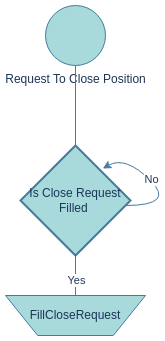

The diagram above was exported from draw.io. Its source (the exported page's mxGraphModel, read from the mxfile embedded in the PNG):
<mxGraphModel dx="530" dy="352" grid="1" gridSize="10" guides="1" tooltips="1" connect="1" arrows="1" fold="1" page="1" pageScale="1" pageWidth="850" pageHeight="1100" math="0" shadow="0">
  <root>
    <mxCell id="0" />
    <mxCell id="1" parent="0" />
    <mxCell id="5txSVvPuSfDulsBlslJT-1" value="Request To Close Position" style="verticalLabelPosition=bottom;verticalAlign=top;html=1;shape=mxgraph.flowchart.on-page_reference;labelBackgroundColor=none;fillColor=#A8DADC;strokeColor=#457B9D;fontColor=#1D3557;" vertex="1" parent="1">
      <mxGeometry x="400" y="30" width="60" height="60" as="geometry" />
    </mxCell>
    <mxCell id="5txSVvPuSfDulsBlslJT-4" value="" style="endArrow=none;html=1;rounded=0;exitX=0.5;exitY=0;exitDx=0;exitDy=0;exitPerimeter=0;labelBackgroundColor=none;strokeColor=#457B9D;fontColor=default;" edge="1" parent="1">
      <mxGeometry width="50" height="50" relative="1" as="geometry">
        <mxPoint x="430" y="170" as="sourcePoint" />
        <mxPoint x="430" y="90" as="targetPoint" />
      </mxGeometry>
    </mxCell>
    <mxCell id="5txSVvPuSfDulsBlslJT-26" value="Is Close Request Filled&amp;nbsp;" style="strokeWidth=2;html=1;shape=mxgraph.flowchart.decision;whiteSpace=wrap;fillColor=#A8DADC;strokeColor=#457B9D;labelBackgroundColor=none;fontColor=#1D3557;" vertex="1" parent="1">
      <mxGeometry x="375" y="170" width="110" height="110" as="geometry" />
    </mxCell>
    <mxCell id="5txSVvPuSfDulsBlslJT-27" value="" style="curved=1;endArrow=classic;html=1;rounded=0;strokeColor=#457B9D;fontColor=#1D3557;fillColor=#A8DADC;entryX=0.748;entryY=0.21;entryDx=0;entryDy=0;entryPerimeter=0;" edge="1" parent="1" target="5txSVvPuSfDulsBlslJT-26">
      <mxGeometry width="50" height="50" relative="1" as="geometry">
        <mxPoint x="480" y="230" as="sourcePoint" />
        <mxPoint x="530" y="180" as="targetPoint" />
        <Array as="points">
          <mxPoint x="530" y="230" />
          <mxPoint x="480" y="180" />
        </Array>
      </mxGeometry>
    </mxCell>
    <mxCell id="5txSVvPuSfDulsBlslJT-28" value="No" style="edgeLabel;html=1;align=center;verticalAlign=middle;resizable=0;points=[];fontColor=#1D3557;" vertex="1" connectable="0" parent="5txSVvPuSfDulsBlslJT-27">
      <mxGeometry x="0.1655" y="-1" relative="1" as="geometry">
        <mxPoint as="offset" />
      </mxGeometry>
    </mxCell>
    <mxCell id="5txSVvPuSfDulsBlslJT-29" value="" style="endArrow=none;html=1;rounded=0;labelBackgroundColor=none;strokeColor=#457B9D;fontColor=default;" edge="1" parent="1">
      <mxGeometry width="50" height="50" relative="1" as="geometry">
        <mxPoint x="430" y="280" as="sourcePoint" />
        <mxPoint x="430" y="320" as="targetPoint" />
      </mxGeometry>
    </mxCell>
    <mxCell id="5txSVvPuSfDulsBlslJT-30" value="Yes" style="edgeLabel;html=1;align=center;verticalAlign=middle;resizable=0;points=[];fontColor=#1D3557;" vertex="1" connectable="0" parent="5txSVvPuSfDulsBlslJT-29">
      <mxGeometry x="0.2429" y="1" relative="1" as="geometry">
        <mxPoint as="offset" />
      </mxGeometry>
    </mxCell>
    <mxCell id="5txSVvPuSfDulsBlslJT-31" value="FillCloseRequest" style="verticalLabelPosition=middle;verticalAlign=middle;html=1;shape=trapezoid;perimeter=trapezoidPerimeter;whiteSpace=wrap;size=0.23;arcSize=10;flipV=1;labelPosition=center;align=center;strokeColor=#457B9D;fontColor=#1D3557;fillColor=#A8DADC;" vertex="1" parent="1">
      <mxGeometry x="360" y="320" width="140" height="40" as="geometry" />
    </mxCell>
  </root>
</mxGraphModel>